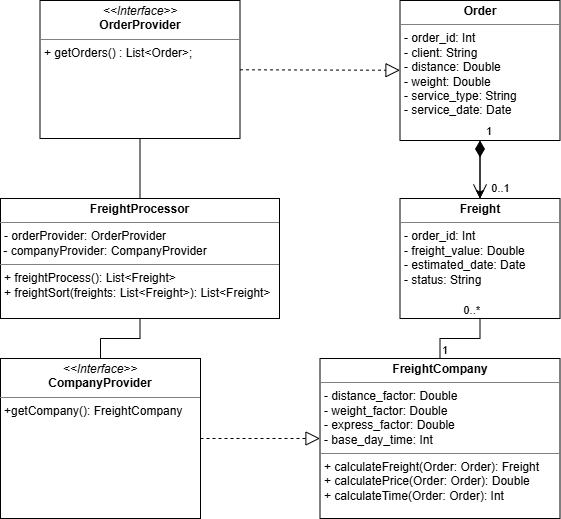

The diagram above was exported from draw.io. Its source (the exported page's mxGraphModel, read from the mxfile embedded in the PNG):
<mxGraphModel dx="1275" dy="587" grid="1" gridSize="10" guides="1" tooltips="1" connect="1" arrows="1" fold="1" page="1" pageScale="1" pageWidth="827" pageHeight="1169" math="0" shadow="0">
  <root>
    <mxCell id="0" />
    <mxCell id="1" parent="0" />
    <mxCell id="rSFK41Z7t_Oxq6Zvvwaj-84" edge="1" parent="1" source="rSFK41Z7t_Oxq6Zvvwaj-82" style="edgeStyle=none;rounded=0;orthogonalLoop=1;jettySize=auto;html=1;" target="rSFK41Z7t_Oxq6Zvvwaj-81" value="">
      <mxGeometry relative="1" as="geometry" />
    </mxCell>
    <mxCell id="rSFK41Z7t_Oxq6Zvvwaj-82" parent="1" style="verticalAlign=top;align=left;overflow=fill;html=1;whiteSpace=wrap;" value="&lt;p style=&quot;margin:0px;margin-top:4px;text-align:center;&quot;&gt;&lt;b&gt;Order&lt;/b&gt;&lt;/p&gt;&lt;hr size=&quot;1&quot; style=&quot;border-style:solid;&quot;&gt;&lt;p style=&quot;margin:0px;margin-left:4px;&quot;&gt;- order_id: Int&lt;/p&gt;&lt;p style=&quot;margin:0px;margin-left:4px;&quot;&gt;- client: String&lt;/p&gt;&lt;p style=&quot;margin:0px;margin-left:4px;&quot;&gt;- distance: Double&lt;/p&gt;&lt;p style=&quot;margin:0px;margin-left:4px;&quot;&gt;- weight: Double&lt;/p&gt;&lt;p style=&quot;margin:0px;margin-left:4px;&quot;&gt;- service_type: String&lt;/p&gt;&lt;p style=&quot;margin:0px;margin-left:4px;&quot;&gt;- service_date: Date&lt;/p&gt;" vertex="1">
      <mxGeometry height="140" width="160" x="533.5" y="326" as="geometry" />
    </mxCell>
    <mxCell id="rSFK41Z7t_Oxq6Zvvwaj-81" parent="1" style="verticalAlign=top;align=left;overflow=fill;html=1;whiteSpace=wrap;" value="&lt;p style=&quot;margin:0px;margin-top:4px;text-align:center;&quot;&gt;&lt;b&gt;Freight&lt;/b&gt;&lt;/p&gt;&lt;hr size=&quot;1&quot; style=&quot;border-style:solid;&quot;&gt;&lt;p style=&quot;margin:0px;margin-left:4px;&quot;&gt;- order_id: Int&lt;/p&gt;&lt;p style=&quot;margin:0px;margin-left:4px;&quot;&gt;- freight_value: Double&lt;/p&gt;&lt;p style=&quot;margin:0px;margin-left:4px;&quot;&gt;- estimated_date: Date&lt;/p&gt;&lt;p style=&quot;margin:0px;margin-left:4px;&quot;&gt;- status: String&lt;/p&gt;" vertex="1">
      <mxGeometry height="120" width="160" x="533.5" y="524" as="geometry" />
    </mxCell>
    <mxCell id="rSFK41Z7t_Oxq6Zvvwaj-49" parent="1" style="verticalAlign=top;align=left;overflow=fill;html=1;whiteSpace=wrap;" value="&lt;p style=&quot;margin:0px;margin-top:4px;text-align:center;&quot;&gt;&lt;i&gt;&amp;lt;&amp;lt;Interface&amp;gt;&amp;gt;&lt;/i&gt;&lt;br&gt;&lt;b&gt;OrderProvider&lt;/b&gt;&lt;/p&gt;&lt;hr size=&quot;1&quot; style=&quot;border-style:solid;&quot;&gt;&lt;p style=&quot;margin:0px;margin-left:4px;&quot;&gt;+ getOrders() :&amp;nbsp;&lt;span style=&quot;background-color: transparent; color: light-dark(rgb(0, 0, 0), rgb(255, 255, 255));&quot;&gt;List&amp;lt;Order&amp;gt;&lt;/span&gt;&lt;span style=&quot;background-color: transparent; color: light-dark(rgb(0, 0, 0), rgb(255, 255, 255));&quot;&gt;;&lt;/span&gt;&lt;/p&gt;" vertex="1">
      <mxGeometry height="138" width="200" x="173.5" y="326" as="geometry" />
    </mxCell>
    <mxCell id="rSFK41Z7t_Oxq6Zvvwaj-58" parent="1" style="verticalAlign=top;align=left;overflow=fill;html=1;whiteSpace=wrap;" value="&lt;p style=&quot;margin:0px;margin-top:4px;text-align:center;&quot;&gt;&lt;i&gt;&amp;lt;&amp;lt;Interface&amp;gt;&amp;gt;&lt;/i&gt;&lt;br&gt;&lt;b&gt;CompanyProvider&lt;/b&gt;&lt;/p&gt;&lt;hr size=&quot;1&quot; style=&quot;border-style:solid;&quot;&gt;&lt;p style=&quot;margin:0px;margin-left:4px;&quot;&gt;&lt;span style=&quot;background-color: transparent; color: light-dark(rgb(0, 0, 0), rgb(255, 255, 255));&quot;&gt;+getCompany(): FreightCompany&lt;/span&gt;&lt;/p&gt;" vertex="1">
      <mxGeometry height="160" width="200" x="134" y="684" as="geometry" />
    </mxCell>
    <mxCell id="rSFK41Z7t_Oxq6Zvvwaj-60" edge="1" parent="1" source="rSFK41Z7t_Oxq6Zvvwaj-49" style="endArrow=block;dashed=1;endFill=0;endSize=12;html=1;rounded=0;" target="rSFK41Z7t_Oxq6Zvvwaj-82" value="">
      <mxGeometry relative="1" width="160" as="geometry">
        <mxPoint x="383.5" y="345.82" as="sourcePoint" />
        <mxPoint x="493.5" y="391" as="targetPoint" />
      </mxGeometry>
    </mxCell>
    <mxCell id="rSFK41Z7t_Oxq6Zvvwaj-61" edge="1" parent="1" source="rSFK41Z7t_Oxq6Zvvwaj-58" style="endArrow=block;dashed=1;endFill=0;endSize=12;html=1;rounded=0;" target="rSFK41Z7t_Oxq6Zvvwaj-80" value="">
      <mxGeometry relative="1" width="160" as="geometry">
        <mxPoint x="273.5" y="701" as="sourcePoint" />
        <mxPoint x="453.5" y="751" as="targetPoint" />
      </mxGeometry>
    </mxCell>
    <mxCell id="rSFK41Z7t_Oxq6Zvvwaj-63" edge="1" parent="1" source="rSFK41Z7t_Oxq6Zvvwaj-82" style="endArrow=open;html=1;endSize=12;startArrow=diamondThin;startSize=14;startFill=1;edgeStyle=orthogonalEdgeStyle;align=left;verticalAlign=bottom;rounded=0;" target="rSFK41Z7t_Oxq6Zvvwaj-81" value="1">
      <mxGeometry relative="1" x="-1" y="4" as="geometry">
        <mxPoint as="offset" />
        <mxPoint x="573.5" y="461" as="sourcePoint" />
        <mxPoint x="573.5" y="501" as="targetPoint" />
      </mxGeometry>
    </mxCell>
    <mxCell id="rSFK41Z7t_Oxq6Zvvwaj-67" connectable="0" parent="rSFK41Z7t_Oxq6Zvvwaj-63" style="edgeLabel;html=1;align=center;verticalAlign=middle;resizable=0;points=[];" value="0..1" vertex="1">
      <mxGeometry relative="1" x="0.8967" y="-2" as="geometry">
        <mxPoint x="22" y="-8" as="offset" />
      </mxGeometry>
    </mxCell>
    <mxCell id="rSFK41Z7t_Oxq6Zvvwaj-64" edge="1" parent="1" source="rSFK41Z7t_Oxq6Zvvwaj-80" style="endArrow=none;html=1;edgeStyle=orthogonalEdgeStyle;rounded=0;" target="rSFK41Z7t_Oxq6Zvvwaj-81" value="">
      <mxGeometry relative="1" as="geometry">
        <mxPoint x="533.5" y="691" as="sourcePoint" />
        <mxPoint x="533.5" y="651" as="targetPoint" />
      </mxGeometry>
    </mxCell>
    <mxCell id="rSFK41Z7t_Oxq6Zvvwaj-65" connectable="0" parent="rSFK41Z7t_Oxq6Zvvwaj-64" style="edgeLabel;resizable=0;html=1;align=left;verticalAlign=bottom;" value="1" vertex="1">
      <mxGeometry relative="1" x="-1" as="geometry" />
    </mxCell>
    <mxCell id="rSFK41Z7t_Oxq6Zvvwaj-66" connectable="0" parent="rSFK41Z7t_Oxq6Zvvwaj-64" style="edgeLabel;resizable=0;html=1;align=right;verticalAlign=bottom;" value="0..*" vertex="1">
      <mxGeometry relative="1" x="1" as="geometry" />
    </mxCell>
    <mxCell id="rSFK41Z7t_Oxq6Zvvwaj-68" parent="1" style="verticalAlign=top;align=left;overflow=fill;html=1;whiteSpace=wrap;" value="&lt;p style=&quot;margin:0px;margin-top:4px;text-align:center;&quot;&gt;&lt;b&gt;FreightProcessor&lt;/b&gt;&lt;/p&gt;&lt;hr size=&quot;1&quot; style=&quot;border-style:solid;&quot;&gt;&lt;p style=&quot;margin:0px;margin-left:4px;&quot;&gt;- orderProvider: O&lt;span style=&quot;background-color: transparent; color: light-dark(rgb(0, 0, 0), rgb(255, 255, 255));&quot;&gt;rderProvider&lt;/span&gt;&lt;/p&gt;&amp;nbsp;- companyProvider: CompanyProvider&lt;br&gt;&lt;hr size=&quot;1&quot; style=&quot;border-style:solid;&quot;&gt;&lt;p style=&quot;margin:0px;margin-left:4px;&quot;&gt;+ freightProcess(): List&amp;lt;Freight&amp;gt;&lt;/p&gt;&lt;p style=&quot;margin:0px;margin-left:4px;&quot;&gt;+ freightSort(freights: List&amp;lt;Freight&amp;gt;): List&amp;lt;Freight&amp;gt;&lt;/p&gt;" vertex="1">
      <mxGeometry height="120" width="279" x="134" y="524" as="geometry" />
    </mxCell>
    <mxCell id="rSFK41Z7t_Oxq6Zvvwaj-70" edge="1" parent="1" source="rSFK41Z7t_Oxq6Zvvwaj-49" style="endArrow=none;html=1;edgeStyle=orthogonalEdgeStyle;rounded=0;" target="rSFK41Z7t_Oxq6Zvvwaj-68" value="">
      <mxGeometry relative="1" as="geometry">
        <mxPoint x="283.5" y="601" as="sourcePoint" />
        <mxPoint x="273.5" y="501" as="targetPoint" />
      </mxGeometry>
    </mxCell>
    <mxCell id="rSFK41Z7t_Oxq6Zvvwaj-73" edge="1" parent="1" source="rSFK41Z7t_Oxq6Zvvwaj-68" style="endArrow=none;html=1;edgeStyle=orthogonalEdgeStyle;rounded=0;" target="rSFK41Z7t_Oxq6Zvvwaj-58" value="">
      <mxGeometry relative="1" as="geometry">
        <mxPoint x="303.5" y="631" as="sourcePoint" />
        <mxPoint x="463.5" y="631" as="targetPoint" />
      </mxGeometry>
    </mxCell>
    <mxCell id="rSFK41Z7t_Oxq6Zvvwaj-80" parent="1" style="verticalAlign=top;align=left;overflow=fill;html=1;whiteSpace=wrap;" value="&lt;p style=&quot;margin:0px;margin-top:4px;text-align:center;&quot;&gt;&lt;span style=&quot;font-weight: 700;&quot;&gt;FreightCompany&lt;/span&gt;&lt;/p&gt;&lt;hr size=&quot;1&quot; style=&quot;border-style:solid;&quot;&gt;&lt;p style=&quot;margin:0px;margin-left:4px;&quot;&gt;- distance_factor: Double&lt;/p&gt;&lt;p style=&quot;margin:0px;margin-left:4px;&quot;&gt;- weight_factor: Double&lt;/p&gt;&lt;p style=&quot;margin:0px;margin-left:4px;&quot;&gt;- express_factor: Double&lt;/p&gt;&lt;p style=&quot;margin:0px;margin-left:4px;&quot;&gt;- base_day_time: Int&lt;/p&gt;&lt;hr size=&quot;1&quot; style=&quot;border-style:solid;&quot;&gt;&lt;p style=&quot;margin:0px;margin-left:4px;&quot;&gt;+ calculateFreight(Order: Order): Freight&lt;/p&gt;&lt;p style=&quot;margin:0px;margin-left:4px;&quot;&gt;+ calculatePrice(Order: Order): Double&lt;/p&gt;&lt;p style=&quot;margin:0px;margin-left:4px;&quot;&gt;+ calculateTime(Order: Order): Int&lt;/p&gt;" vertex="1">
      <mxGeometry height="160" width="240" x="453.5" y="684" as="geometry" />
    </mxCell>
  </root>
</mxGraphModel>